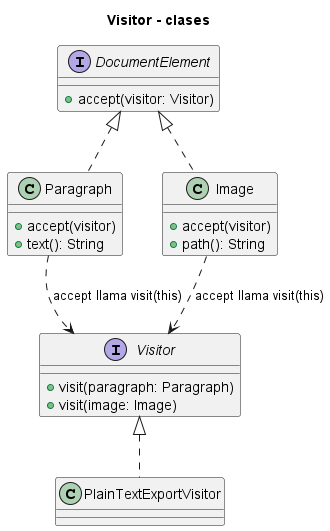

The diagram above was rendered by PlantUML. Its source (embedded in the PNG):
@startuml
title Visitor - clases
interface DocumentElement {
  +accept(visitor: Visitor)
}
class Paragraph {
  +accept(visitor)
  +text(): String
}
class Image {
  +accept(visitor)
  +path(): String
}
interface Visitor {
  +visit(paragraph: Paragraph)
  +visit(image: Image)
}
class PlainTextExportVisitor
DocumentElement <|.. Paragraph
DocumentElement <|.. Image
Visitor <|.. PlainTextExportVisitor
Paragraph ..> Visitor : accept llama visit(this)
Image ..> Visitor : accept llama visit(this)
@enduml